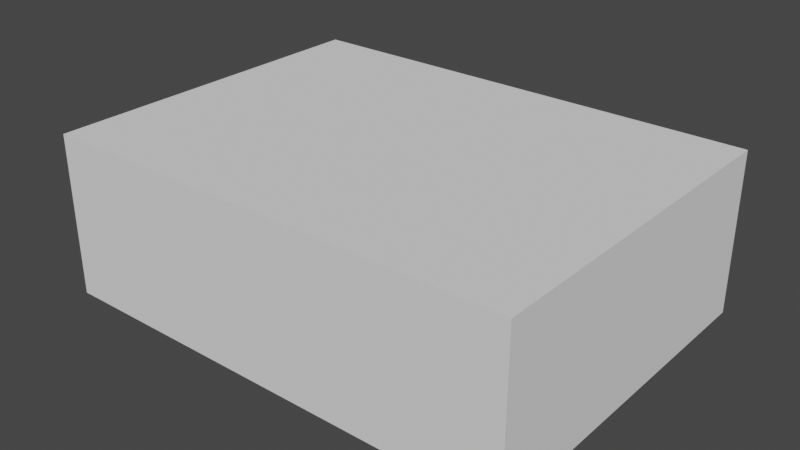 # Source: pillarRoomSmol.blend  (saved by Blender 2.83.18; exported with 4.5.12 LTS)
import bpy
from mathutils import Matrix  # noqa: F401  (used for matrix-valued properties, if any)

bpy.ops.wm.read_factory_settings(use_empty=True)
scene = bpy.context.scene
scene.name = 'Scene'

# ---- collections
col_collection = bpy.data.collections.new('Collection'); scene.collection.children.link(col_collection)

# ---- world
world_world = bpy.data.worlds.new('World'); scene.world = world_world
world_world.use_nodes = True; world_world.node_tree.nodes.clear()
_N = world_world.node_tree.nodes; _L = world_world.node_tree.links
n0 = _N.new('ShaderNodeOutputWorld'); n0.name = 'World Output'; n0.location = (300, 300)
n1 = _N.new('ShaderNodeBackground'); n1.name = 'Background'; n1.location = (10, 300)
n1.inputs[0].default_value = (0.05088, 0.05088, 0.05088, 1.0)
_L.new(n1.outputs[0], n0.inputs[0])
n0.is_active_output = True
world_world.color = (0.05088, 0.05088, 0.05088)
world_world.use_sun_shadow = False
world_world.sun_shadow_jitter_overblur = 0.0

# ---- meshes
me_cube = bpy.data.meshes.new('Cube')
me_cube.from_pydata([(-1.0, -1.0, -1.0), (-1.0, -1.0, 1.0), (-1.0, 1.0, -1.0), (-1.0, 1.0, 1.0), (1.0, -1.0, -1.0), (1.0, -1.0, 1.0), (1.0, 1.0, -1.0), (1.0, 1.0, 1.0)], [], [(0, 1, 3, 2), (2, 3, 7, 6), (6, 7, 5, 4), (4, 5, 1, 0), (2, 6, 4, 0), (7, 3, 1, 5)])
_uv = me_cube.uv_layers.new(name='UVMap')
_uv.uv.foreach_set('vector', [0.375, 0.0, 0.625, 0.0, 0.625, 0.25, 0.375, 0.25, 0.375, 0.25, 0.625, 0.25, 0.625, 0.5, 0.375, 0.5, 0.375, 0.5, 0.625, 0.5, 0.625, 0.75, 0.375, 0.75, 0.375, 0.75, 0.625, 0.75, 0.625, 1.0, 0.375, 1.0, 0.125, 0.5, 0.375, 0.5, 0.375, 0.75, 0.125, 0.75, 0.625, 0.5, 0.875, 0.5, 0.875, 0.75, 0.625, 0.75])
me_cube.use_remesh_fix_poles = True
me_cube.use_remesh_preserve_attributes = False
me_cube.use_mirror_vertex_groups = False
me_cube.update()

# ---- objects
ob_cube = bpy.data.objects.new('Cube', me_cube)

# ---- transforms, parenting, visibility, modifiers, constraints
ob_cube.location = (0.3311, -4.475e-07, 3.818)
ob_cube.scale = (8.076, 5.949, 2.733)
ob_cube.lineart.crease_threshold = 0.0

# ---- collection membership
col_collection.objects.link(ob_cube)

# ---- scene / render settings (as saved in the file)
scene.frame_start = 1; scene.frame_end = 250; scene.frame_set(1)
scene.render.engine = 'BLENDER_EEVEE_NEXT'
scene.cycles.use_denoising = False
scene.cycles.samples = 128
scene.cycles.sampling_pattern = 'TABULATED_SOBOL'
scene.cycles.use_adaptive_sampling = False
scene.cycles.use_light_tree = False
scene.view_settings.view_transform = 'Filmic'
bpy.context.view_layer.update()

# ---- added for rendering (the .blend has no active camera and no usable light): camera, sun
cam_auto = bpy.data.cameras.new('AutoCamera')
cam_auto.lens = 50.0
cam_auto.sensor_width = 36.0
cam_auto.clip_end = 1000.0
ob_auto_camera = bpy.data.objects.new('AutoCamera', cam_auto)
scene.collection.objects.link(ob_auto_camera)
ob_auto_camera.location = (19.5694, -23.0859, 19.2085)
ob_auto_camera.rotation_euler = (1.09748, -7.21219e-08, 0.694738)
scene.camera = ob_auto_camera
light_auto_sun = bpy.data.lights.new('AutoSun', 'SUN')
light_auto_sun.energy = 3.0
light_auto_sun.angle = 0.0523599
ob_auto_sun = bpy.data.objects.new('AutoSun', light_auto_sun)
scene.collection.objects.link(ob_auto_sun)
ob_auto_sun.rotation_euler = (0.872665, 0.174533, 0.523599)
bpy.context.view_layer.update()
